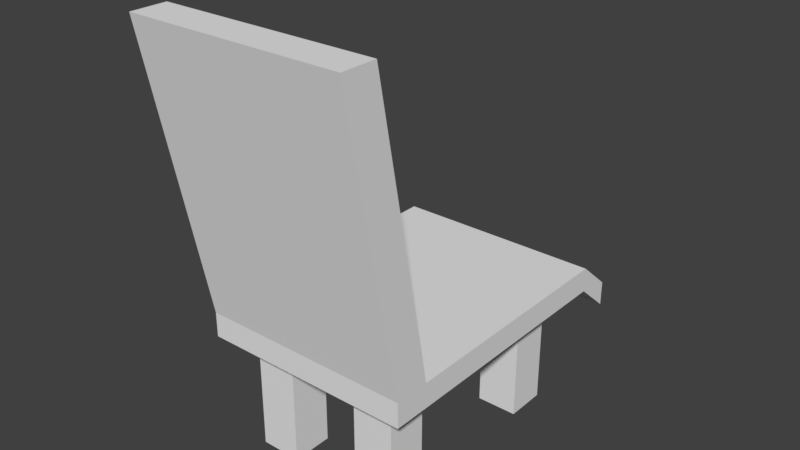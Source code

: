 # Source: chair.blend  (saved by Blender 2.79.0; exported with 4.5.12 LTS)
import bpy
from mathutils import Matrix  # noqa: F401  (used for matrix-valued properties, if any)

bpy.ops.wm.read_factory_settings(use_empty=True)
scene = bpy.context.scene
scene.name = 'Scene'

# ---- collections
col_collection_1 = bpy.data.collections.new('Collection 1'); scene.collection.children.link(col_collection_1)

# ---- world
world_world = bpy.data.worlds.new('World'); scene.world = world_world
world_world.color = (0.05088, 0.05088, 0.05088)
world_world.use_sun_shadow = False
world_world.sun_shadow_jitter_overblur = 0.0
world_world.cycles.sampling_method = 'MANUAL'

# ---- meshes
me_cube_002 = bpy.data.meshes.new('Cube.002')
me_cube_002.from_pydata([(0.4341, -0.5017, 0.4781), (0.4341, -0.5017, 0.5805), (0.1504, -0.5497, -0.01226), (0.1504, -0.5497, 0.4789), (0.1504, -0.3789, -0.01226), (0.1504, -0.3789, 0.4789), (0.3212, -0.5497, -0.01226), (0.3212, -0.5497, 0.4789), (0.3212, -0.3789, -0.01226), (0.3212, -0.3789, 0.4789), (0.4341, -0.6479, 0.5805), (0.4341, -0.6479, 0.4781), (-0.4341, -0.5017, 0.4781), (-0.4341, -0.5017, 0.5805), (-0.1504, -0.5497, -0.01226), (-0.1504, -0.5497, 0.4789), (-0.1504, -0.3789, -0.01226), (-0.1504, -0.3789, 0.4789), (-0.3212, -0.5497, -0.01226), (-0.3212, -0.5497, 0.4789), (-0.3212, -0.3789, -0.01226), (-0.3212, -0.3789, 0.4789), (0.0, -0.5017, 0.4781), (0.0, -0.5017, 0.5805), (-0.4341, -0.6479, 0.5805), (-0.4341, -0.6479, 0.4781), (0.0, -0.6479, 0.4781), (0.0, -0.6479, 0.5805), (0.4341, 0.5017, 0.4781), (0.4341, 0.5017, 0.5805), (0.1504, 0.3878, -0.01226), (0.1504, 0.3878, 0.4789), (0.1504, 0.217, -0.01226), (0.1504, 0.217, 0.4789), (0.3212, 0.3878, -0.01226), (0.3212, 0.3878, 0.4789), (0.3212, 0.217, -0.01226), (0.3212, 0.217, 0.4789), (0.4341, 0.0, 0.4781), (0.4341, 0.0, 0.5805), (0.4341, 0.6479, 0.4536), (0.4341, 0.6479, 0.3511), (-0.4341, 0.5017, 0.4781), (-0.4341, 0.5017, 0.5805), (-0.1504, 0.3878, -0.01226), (-0.1504, 0.3878, 0.4789), (-0.1504, 0.217, -0.01226), (-0.1504, 0.217, 0.4789), (-0.3212, 0.3878, -0.01226), (-0.3212, 0.3878, 0.4789), (-0.3212, 0.217, -0.01226), (-0.3212, 0.217, 0.4789), (0.0, 0.5017, 0.4781), (0.0, 0.5017, 0.5805), (-0.4341, 0.0, 0.4781), (-0.4341, 0.0, 0.5805), (0.0, 0.0, 0.5805), (0.0, 0.0, 0.4781), (-0.4341, 0.6479, 0.4536), (-0.4341, 0.6479, 0.3511), (0.0, 0.6479, 0.3511), (0.0, 0.6479, 0.4536), (0.4341, -0.7334, 1.76), (0.0, -0.7334, 1.76), (0.4341, -0.8796, 1.76), (0.0, -0.8796, 1.76), (-0.4341, -0.7334, 1.76), (-0.4341, -0.8796, 1.76)], [], [(38, 39, 1, 0), (57, 38, 0, 22), (2, 3, 5, 4), (4, 5, 9, 8), (8, 9, 7, 6), (6, 7, 3, 2), (4, 8, 6, 2), (9, 5, 3, 7), (39, 56, 23, 1), (0, 1, 10, 11), (11, 10, 27, 26), (24, 27, 65, 67), (22, 0, 11, 26), (54, 12, 13, 55), (57, 22, 12, 54), (14, 16, 17, 15), (16, 20, 21, 17), (20, 18, 19, 21), (18, 14, 15, 19), (16, 14, 18, 20), (21, 19, 15, 17), (55, 13, 23, 56), (12, 25, 24, 13), (25, 26, 27, 24), (13, 24, 67, 66), (22, 26, 25, 12), (38, 28, 29, 39), (57, 52, 28, 38), (30, 32, 33, 31), (32, 36, 37, 33), (36, 34, 35, 37), (34, 30, 31, 35), (32, 30, 34, 36), (37, 35, 31, 33), (39, 29, 53, 56), (28, 41, 40, 29), (41, 60, 61, 40), (29, 40, 61, 53), (52, 60, 41, 28), (54, 55, 43, 42), (57, 54, 42, 52), (44, 45, 47, 46), (46, 47, 51, 50), (50, 51, 49, 48), (48, 49, 45, 44), (46, 50, 48, 44), (51, 47, 45, 49), (55, 56, 53, 43), (42, 43, 58, 59), (59, 58, 61, 60), (43, 53, 61, 58), (52, 42, 59, 60), (62, 63, 65, 64), (66, 67, 65, 63), (10, 1, 62, 64), (27, 10, 64, 65), (23, 13, 66, 63), (1, 23, 63, 62)])
_ca = me_cube_002.color_attributes.new('Col', 'BYTE_COLOR', 'CORNER')
_ca.data.foreach_set('color', [0.2623, 0.1095, 0.02843, 1.0, 0.2623, 0.1095, 0.02843, 1.0, 0.2623, 0.1095, 0.02843, 1.0, 0.2623, 0.1095, 0.02843, 1.0, 0.2623, 0.1095, 0.02843, 1.0, 0.2623, 0.1095, 0.02843, 1.0, 0.2623, 0.1095, 0.02843, 1.0, 0.2623, 0.1095, 0.02843, 1.0, 0.1714, 0.07227, 0.01938, 1.0, 0.1714, 0.07227, 0.01938, 1.0, 0.1714, 0.07227, 0.01938, 1.0, 0.1714, 0.07227, 0.01938, 1.0, 0.1714, 0.07227, 0.01938, 1.0, 0.1714, 0.07227, 0.01938, 1.0, 0.1714, 0.07227, 0.01938, 1.0, 0.1714, 0.07227, 0.01938, 1.0, 0.1714, 0.07227, 0.01938, 1.0, 0.1714, 0.07227, 0.01938, 1.0, 0.1714, 0.07227, 0.01938, 1.0, 0.1714, 0.07227, 0.01938, 1.0, 0.1714, 0.07227, 0.01938, 1.0, 0.1714, 0.07227, 0.01938, 1.0, 0.1714, 0.07227, 0.01938, 1.0, 0.1714, 0.07227, 0.01938, 1.0, 0.1714, 0.07227, 0.01938, 1.0, 0.1714, 0.07227, 0.01938, 1.0, 0.1714, 0.07227, 0.01938, 1.0, 0.1714, 0.07227, 0.01938, 1.0, 0.1714, 0.07227, 0.01938, 1.0, 0.1714, 0.07227, 0.01938, 1.0, 0.1714, 0.07227, 0.01938, 1.0, 0.1714, 0.07227, 0.01938, 1.0, 0.2623, 0.1095, 0.02843, 1.0, 0.2623, 0.1095, 0.02843, 1.0, 0.2623, 0.1095, 0.02843, 1.0, 0.2623, 0.1095, 0.02843, 1.0, 0.2623, 0.1095, 0.02843, 1.0, 0.2623, 0.1095, 0.02843, 1.0, 0.2623, 0.1095, 0.02843, 1.0, 0.2623, 0.1095, 0.02843, 1.0, 0.2623, 0.1095, 0.02843, 1.0, 0.2623, 0.1095, 0.02843, 1.0, 0.2623, 0.1095, 0.02843, 1.0, 0.2623, 0.1095, 0.02843, 1.0, 0.2623, 0.1095, 0.02843, 1.0, 0.2623, 0.1095, 0.02843, 1.0, 0.2623, 0.1095, 0.02843, 1.0, 0.2623, 0.1095, 0.02843, 1.0, 0.2623, 0.1095, 0.02843, 1.0, 0.2623, 0.1095, 0.02843, 1.0, 0.2623, 0.1095, 0.02843, 1.0, 0.2623, 0.1095, 0.02843, 1.0, 0.2623, 0.1095, 0.02843, 1.0, 0.2623, 0.1095, 0.02843, 1.0, 0.2623, 0.1095, 0.02843, 1.0, 0.2623, 0.1095, 0.02843, 1.0, 0.2623, 0.1095, 0.02843, 1.0, 0.2623, 0.1095, 0.02843, 1.0, 0.2623, 0.1095, 0.02843, 1.0, 0.2623, 0.1095, 0.02843, 1.0, 0.1714, 0.07227, 0.01938, 1.0, 0.1714, 0.07227, 0.01938, 1.0, 0.1714, 0.07227, 0.01938, 1.0, 0.1714, 0.07227, 0.01938, 1.0, 0.1714, 0.07227, 0.01938, 1.0, 0.1714, 0.07227, 0.01938, 1.0, 0.1714, 0.07227, 0.01938, 1.0, 0.1714, 0.07227, 0.01938, 1.0, 0.1714, 0.07227, 0.01938, 1.0, 0.1714, 0.07227, 0.01938, 1.0, 0.1714, 0.07227, 0.01938, 1.0, 0.1714, 0.07227, 0.01938, 1.0, 0.1714, 0.07227, 0.01938, 1.0, 0.1714, 0.07227, 0.01938, 1.0, 0.1714, 0.07227, 0.01938, 1.0, 0.1714, 0.07227, 0.01938, 1.0, 0.1714, 0.07227, 0.01938, 1.0, 0.1714, 0.07227, 0.01938, 1.0, 0.1714, 0.07227, 0.01938, 1.0, 0.1714, 0.07227, 0.01938, 1.0, 0.1714, 0.07227, 0.01938, 1.0, 0.1714, 0.07227, 0.01938, 1.0, 0.1714, 0.07227, 0.01938, 1.0, 0.1714, 0.07227, 0.01938, 1.0, 0.2623, 0.1095, 0.02843, 1.0, 0.2623, 0.1095, 0.02843, 1.0, 0.2623, 0.1095, 0.02843, 1.0, 0.2623, 0.1095, 0.02843, 1.0, 0.2623, 0.1095, 0.02843, 1.0, 0.2623, 0.1095, 0.02843, 1.0, 0.2623, 0.1095, 0.02843, 1.0, 0.2623, 0.1095, 0.02843, 1.0, 0.2623, 0.1095, 0.02843, 1.0, 0.2623, 0.1095, 0.02843, 1.0, 0.2623, 0.1095, 0.02843, 1.0, 0.2623, 0.1095, 0.02843, 1.0, 0.2623, 0.1095, 0.02843, 1.0, 0.2623, 0.1095, 0.02843, 1.0, 0.2623, 0.1095, 0.02843, 1.0, 0.2623, 0.1095, 0.02843, 1.0, 0.2623, 0.1095, 0.02843, 1.0, 0.2623, 0.1095, 0.02843, 1.0, 0.2623, 0.1095, 0.02843, 1.0, 0.2623, 0.1095, 0.02843, 1.0, 0.2623, 0.1095, 0.02843, 1.0, 0.2623, 0.1095, 0.02843, 1.0, 0.2623, 0.1095, 0.02843, 1.0, 0.2623, 0.1095, 0.02843, 1.0, 0.2623, 0.1095, 0.02843, 1.0, 0.2623, 0.1095, 0.02843, 1.0, 0.2623, 0.1095, 0.02843, 1.0, 0.2623, 0.1095, 0.02843, 1.0, 0.1714, 0.07227, 0.01938, 1.0, 0.1714, 0.07227, 0.01938, 1.0, 0.1714, 0.07227, 0.01938, 1.0, 0.1714, 0.07227, 0.01938, 1.0, 0.1714, 0.07227, 0.01938, 1.0, 0.1714, 0.07227, 0.01938, 1.0, 0.1714, 0.07227, 0.01938, 1.0, 0.1714, 0.07227, 0.01938, 1.0, 0.1714, 0.07227, 0.01938, 1.0, 0.1714, 0.07227, 0.01938, 1.0, 0.1714, 0.07227, 0.01938, 1.0, 0.1714, 0.07227, 0.01938, 1.0, 0.1714, 0.07227, 0.01938, 1.0, 0.1714, 0.07227, 0.01938, 1.0, 0.1714, 0.07227, 0.01938, 1.0, 0.1714, 0.07227, 0.01938, 1.0, 0.1714, 0.07227, 0.01938, 1.0, 0.1714, 0.07227, 0.01938, 1.0, 0.1714, 0.07227, 0.01938, 1.0, 0.1714, 0.07227, 0.01938, 1.0, 0.1714, 0.07227, 0.01938, 1.0, 0.1714, 0.07227, 0.01938, 1.0, 0.1714, 0.07227, 0.01938, 1.0, 0.1714, 0.07227, 0.01938, 1.0, 0.2623, 0.1095, 0.02843, 1.0, 0.2623, 0.1095, 0.02843, 1.0, 0.2623, 0.1095, 0.02843, 1.0, 0.2623, 0.1095, 0.02843, 1.0, 0.2623, 0.1095, 0.02843, 1.0, 0.2623, 0.1095, 0.02843, 1.0, 0.2623, 0.1095, 0.02843, 1.0, 0.2623, 0.1095, 0.02843, 1.0, 0.2623, 0.1095, 0.02843, 1.0, 0.2623, 0.1095, 0.02843, 1.0, 0.2623, 0.1095, 0.02843, 1.0, 0.2623, 0.1095, 0.02843, 1.0, 0.2623, 0.1095, 0.02843, 1.0, 0.2623, 0.1095, 0.02843, 1.0, 0.2623, 0.1095, 0.02843, 1.0, 0.2623, 0.1095, 0.02843, 1.0, 0.2623, 0.1095, 0.02843, 1.0, 0.2623, 0.1095, 0.02843, 1.0, 0.2623, 0.1095, 0.02843, 1.0, 0.2623, 0.1095, 0.02843, 1.0, 0.2623, 0.1095, 0.02843, 1.0, 0.2623, 0.1095, 0.02843, 1.0, 0.2623, 0.1095, 0.02843, 1.0, 0.2623, 0.1095, 0.02843, 1.0, 0.2623, 0.1095, 0.02843, 1.0, 0.2623, 0.1095, 0.02843, 1.0, 0.2623, 0.1095, 0.02843, 1.0, 0.2623, 0.1095, 0.02843, 1.0, 0.1714, 0.07227, 0.01938, 1.0, 0.1714, 0.07227, 0.01938, 1.0, 0.1714, 0.07227, 0.01938, 1.0, 0.1714, 0.07227, 0.01938, 1.0, 0.1714, 0.07227, 0.01938, 1.0, 0.1714, 0.07227, 0.01938, 1.0, 0.1714, 0.07227, 0.01938, 1.0, 0.1714, 0.07227, 0.01938, 1.0, 0.1714, 0.07227, 0.01938, 1.0, 0.1714, 0.07227, 0.01938, 1.0, 0.1714, 0.07227, 0.01938, 1.0, 0.1714, 0.07227, 0.01938, 1.0, 0.1714, 0.07227, 0.01938, 1.0, 0.1714, 0.07227, 0.01938, 1.0, 0.1714, 0.07227, 0.01938, 1.0, 0.1714, 0.07227, 0.01938, 1.0, 0.1714, 0.07227, 0.01938, 1.0, 0.1714, 0.07227, 0.01938, 1.0, 0.1714, 0.07227, 0.01938, 1.0, 0.1714, 0.07227, 0.01938, 1.0, 0.1714, 0.07227, 0.01938, 1.0, 0.1714, 0.07227, 0.01938, 1.0, 0.1714, 0.07227, 0.01938, 1.0, 0.1714, 0.07227, 0.01938, 1.0, 0.2623, 0.1095, 0.02843, 1.0, 0.2623, 0.1095, 0.02843, 1.0, 0.2623, 0.1095, 0.02843, 1.0, 0.2623, 0.1095, 0.02843, 1.0, 0.2623, 0.1095, 0.02843, 1.0, 0.2623, 0.1095, 0.02843, 1.0, 0.2623, 0.1095, 0.02843, 1.0, 0.2623, 0.1095, 0.02843, 1.0, 0.2623, 0.1095, 0.02843, 1.0, 0.2623, 0.1095, 0.02843, 1.0, 0.2623, 0.1095, 0.02843, 1.0, 0.2623, 0.1095, 0.02843, 1.0, 0.2623, 0.1095, 0.02843, 1.0, 0.2623, 0.1095, 0.02843, 1.0, 0.2623, 0.1095, 0.02843, 1.0, 0.2623, 0.1095, 0.02843, 1.0, 0.2623, 0.1095, 0.02843, 1.0, 0.2623, 0.1095, 0.02843, 1.0, 0.2623, 0.1095, 0.02843, 1.0, 0.2623, 0.1095, 0.02843, 1.0, 0.2623, 0.1095, 0.02843, 1.0, 0.2623, 0.1095, 0.02843, 1.0, 0.2623, 0.1095, 0.02843, 1.0, 0.2623, 0.1095, 0.02843, 1.0, 0.2623, 0.1095, 0.02843, 1.0, 0.2623, 0.1095, 0.02843, 1.0, 0.2623, 0.1095, 0.02843, 1.0, 0.2623, 0.1095, 0.02843, 1.0, 0.2623, 0.1095, 0.02843, 1.0, 0.2623, 0.1095, 0.02843, 1.0, 0.2623, 0.1095, 0.02843, 1.0, 0.2623, 0.1095, 0.02843, 1.0, 0.2623, 0.1095, 0.02843, 1.0, 0.2623, 0.1095, 0.02843, 1.0, 0.2623, 0.1095, 0.02843, 1.0, 0.2623, 0.1095, 0.02843, 1.0, 0.2623, 0.1095, 0.02843, 1.0, 0.2623, 0.1095, 0.02843, 1.0, 0.2623, 0.1095, 0.02843, 1.0, 0.2623, 0.1095, 0.02843, 1.0, 0.2623, 0.1095, 0.02843, 1.0, 0.2623, 0.1095, 0.02843, 1.0, 0.2623, 0.1095, 0.02843, 1.0, 0.2623, 0.1095, 0.02843, 1.0])
me_cube_002.use_remesh_preserve_volume = False
me_cube_002.use_remesh_preserve_attributes = False
me_cube_002.use_mirror_vertex_groups = False
me_cube_002.use_paint_bone_selection = False
me_cube_002.use_paint_mask = True
me_cube_002.update()

# ---- objects
ob_cube_001 = bpy.data.objects.new('Cube.001', me_cube_002)

# ---- transforms, parenting, visibility, modifiers, constraints
ob_cube_001.location = (0.0, 0.0, 0.0)
ob_cube_001.lineart.crease_threshold = 0.0

# ---- collection membership
col_collection_1.objects.link(ob_cube_001)

# ---- scene / render settings (as saved in the file)
scene.frame_start = 1; scene.frame_end = 250; scene.frame_set(1)
scene.render.engine = 'BLENDER_EEVEE_NEXT'
scene.render.resolution_percentage = 50
scene.render.dither_intensity = 0.0
scene.cycles.use_denoising = False
scene.cycles.samples = 128
scene.cycles.sampling_pattern = 'TABULATED_SOBOL'
scene.cycles.use_adaptive_sampling = False
scene.cycles.use_light_tree = False
scene.cycles.blur_glossy = 0.0
scene.cycles.sample_clamp_indirect = 0.0
scene.view_settings.view_transform = 'Standard'
bpy.context.view_layer.update()

# ---- added for rendering (the .blend has no active camera and no usable light): camera, sun
cam_auto = bpy.data.cameras.new('AutoCamera')
cam_auto.lens = 50.0
cam_auto.sensor_width = 36.0
cam_auto.clip_end = 1000.0
ob_auto_camera = bpy.data.objects.new('AutoCamera', cam_auto)
scene.collection.objects.link(ob_auto_camera)
ob_auto_camera.location = (2.30902, -2.88668, 2.72109)
ob_auto_camera.rotation_euler = (1.09748, -7.21219e-08, 0.694738)
scene.camera = ob_auto_camera
light_auto_sun = bpy.data.lights.new('AutoSun', 'SUN')
light_auto_sun.energy = 3.0
light_auto_sun.angle = 0.0523599
ob_auto_sun = bpy.data.objects.new('AutoSun', light_auto_sun)
scene.collection.objects.link(ob_auto_sun)
ob_auto_sun.rotation_euler = (0.872665, 0.174533, 0.523599)
bpy.context.view_layer.update()

